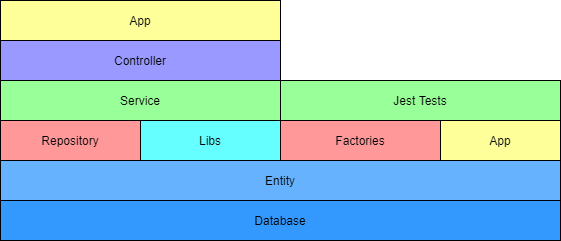

The diagram above was exported from draw.io. Its source (the exported page's mxGraphModel, read from the mxfile embedded in the PNG):
<mxGraphModel dx="2831" dy="762" grid="1" gridSize="10" guides="1" tooltips="1" connect="1" arrows="1" fold="1" page="1" pageScale="1" pageWidth="1169" pageHeight="827" math="0" shadow="0">
  <root>
    <mxCell id="0" />
    <mxCell id="1" parent="0" />
    <mxCell id="bGh7VUolhRB1xca-6dmL-37" value="App" style="rounded=0;whiteSpace=wrap;html=1;fillColor=#FFFF99;" vertex="1" parent="1">
      <mxGeometry x="-920" y="320" width="280" height="40" as="geometry" />
    </mxCell>
    <mxCell id="bGh7VUolhRB1xca-6dmL-38" value="Controller" style="rounded=0;whiteSpace=wrap;html=1;fillColor=#9999FF;" vertex="1" parent="1">
      <mxGeometry x="-920" y="360" width="280" height="40" as="geometry" />
    </mxCell>
    <mxCell id="bGh7VUolhRB1xca-6dmL-39" value="Service" style="rounded=0;whiteSpace=wrap;html=1;fillColor=#99FF99;" vertex="1" parent="1">
      <mxGeometry x="-920" y="400" width="280" height="40" as="geometry" />
    </mxCell>
    <mxCell id="bGh7VUolhRB1xca-6dmL-40" value="Repository" style="rounded=0;whiteSpace=wrap;html=1;fillColor=#FF9999;" vertex="1" parent="1">
      <mxGeometry x="-920" y="440" width="140" height="40" as="geometry" />
    </mxCell>
    <mxCell id="bGh7VUolhRB1xca-6dmL-41" value="Entity" style="rounded=0;whiteSpace=wrap;html=1;fillColor=#66B2FF;" vertex="1" parent="1">
      <mxGeometry x="-920" y="480" width="560" height="40" as="geometry" />
    </mxCell>
    <mxCell id="bGh7VUolhRB1xca-6dmL-42" value="Database" style="rounded=0;whiteSpace=wrap;html=1;fillColor=#3399FF;" vertex="1" parent="1">
      <mxGeometry x="-920" y="520" width="560" height="40" as="geometry" />
    </mxCell>
    <mxCell id="bGh7VUolhRB1xca-6dmL-45" value="Jest Tests" style="rounded=0;whiteSpace=wrap;html=1;fillColor=#99FF99;" vertex="1" parent="1">
      <mxGeometry x="-640" y="400" width="280" height="40" as="geometry" />
    </mxCell>
    <mxCell id="bGh7VUolhRB1xca-6dmL-46" value="Factories" style="rounded=0;whiteSpace=wrap;html=1;fillColor=#FF9999;" vertex="1" parent="1">
      <mxGeometry x="-640" y="440" width="160" height="40" as="geometry" />
    </mxCell>
    <mxCell id="bGh7VUolhRB1xca-6dmL-54" value="App" style="rounded=0;whiteSpace=wrap;html=1;fillColor=#FFFF99;" vertex="1" parent="1">
      <mxGeometry x="-480" y="440" width="120" height="40" as="geometry" />
    </mxCell>
    <mxCell id="bGh7VUolhRB1xca-6dmL-56" value="Libs" style="rounded=0;whiteSpace=wrap;html=1;fillColor=#66FFFF;" vertex="1" parent="1">
      <mxGeometry x="-780" y="440" width="140" height="40" as="geometry" />
    </mxCell>
  </root>
</mxGraphModel>